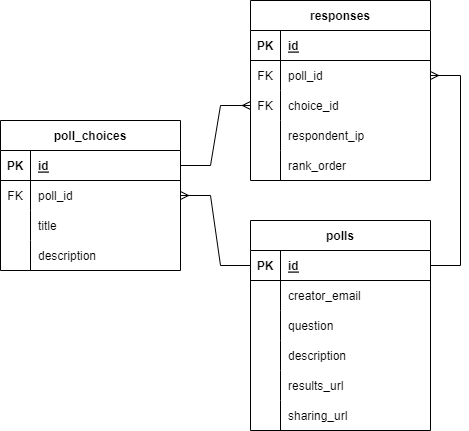

The diagram above was exported from draw.io. Its source (the exported page's mxGraphModel, read from the mxfile embedded in the PNG):
<mxGraphModel dx="792" dy="1114" grid="1" gridSize="10" guides="1" tooltips="1" connect="1" arrows="1" fold="1" page="1" pageScale="1" pageWidth="1100" pageHeight="850" background="none" math="0" shadow="0">
  <root>
    <mxCell id="0" />
    <mxCell id="1" parent="0" />
    <mxCell id="83x5jGY4_ytXOt1VsKWp-1" value="polls" style="shape=table;startSize=30;container=1;collapsible=1;childLayout=tableLayout;fixedRows=1;rowLines=0;fontStyle=1;align=center;resizeLast=1;" parent="1" vertex="1">
      <mxGeometry x="420" y="220" width="180" height="210" as="geometry" />
    </mxCell>
    <mxCell id="83x5jGY4_ytXOt1VsKWp-2" value="" style="shape=tableRow;horizontal=0;startSize=0;swimlaneHead=0;swimlaneBody=0;fillColor=none;collapsible=0;dropTarget=0;points=[[0,0.5],[1,0.5]];portConstraint=eastwest;top=0;left=0;right=0;bottom=1;" parent="83x5jGY4_ytXOt1VsKWp-1" vertex="1">
      <mxGeometry y="30" width="180" height="30" as="geometry" />
    </mxCell>
    <mxCell id="83x5jGY4_ytXOt1VsKWp-3" value="PK" style="shape=partialRectangle;connectable=0;fillColor=none;top=0;left=0;bottom=0;right=0;fontStyle=1;overflow=hidden;" parent="83x5jGY4_ytXOt1VsKWp-2" vertex="1">
      <mxGeometry width="30" height="30" as="geometry">
        <mxRectangle width="30" height="30" as="alternateBounds" />
      </mxGeometry>
    </mxCell>
    <mxCell id="83x5jGY4_ytXOt1VsKWp-4" value="id" style="shape=partialRectangle;connectable=0;fillColor=none;top=0;left=0;bottom=0;right=0;align=left;spacingLeft=6;fontStyle=5;overflow=hidden;" parent="83x5jGY4_ytXOt1VsKWp-2" vertex="1">
      <mxGeometry x="30" width="150" height="30" as="geometry">
        <mxRectangle width="150" height="30" as="alternateBounds" />
      </mxGeometry>
    </mxCell>
    <mxCell id="83x5jGY4_ytXOt1VsKWp-5" value="" style="shape=tableRow;horizontal=0;startSize=0;swimlaneHead=0;swimlaneBody=0;fillColor=none;collapsible=0;dropTarget=0;points=[[0,0.5],[1,0.5]];portConstraint=eastwest;top=0;left=0;right=0;bottom=0;" parent="83x5jGY4_ytXOt1VsKWp-1" vertex="1">
      <mxGeometry y="60" width="180" height="30" as="geometry" />
    </mxCell>
    <mxCell id="83x5jGY4_ytXOt1VsKWp-6" value="" style="shape=partialRectangle;connectable=0;fillColor=none;top=0;left=0;bottom=0;right=0;editable=1;overflow=hidden;" parent="83x5jGY4_ytXOt1VsKWp-5" vertex="1">
      <mxGeometry width="30" height="30" as="geometry">
        <mxRectangle width="30" height="30" as="alternateBounds" />
      </mxGeometry>
    </mxCell>
    <mxCell id="83x5jGY4_ytXOt1VsKWp-7" value="creator_email" style="shape=partialRectangle;connectable=0;fillColor=none;top=0;left=0;bottom=0;right=0;align=left;spacingLeft=6;overflow=hidden;" parent="83x5jGY4_ytXOt1VsKWp-5" vertex="1">
      <mxGeometry x="30" width="150" height="30" as="geometry">
        <mxRectangle width="150" height="30" as="alternateBounds" />
      </mxGeometry>
    </mxCell>
    <mxCell id="83x5jGY4_ytXOt1VsKWp-46" style="shape=tableRow;horizontal=0;startSize=0;swimlaneHead=0;swimlaneBody=0;fillColor=none;collapsible=0;dropTarget=0;points=[[0,0.5],[1,0.5]];portConstraint=eastwest;top=0;left=0;right=0;bottom=0;" parent="83x5jGY4_ytXOt1VsKWp-1" vertex="1">
      <mxGeometry y="90" width="180" height="30" as="geometry" />
    </mxCell>
    <mxCell id="83x5jGY4_ytXOt1VsKWp-47" style="shape=partialRectangle;connectable=0;fillColor=none;top=0;left=0;bottom=0;right=0;editable=1;overflow=hidden;" parent="83x5jGY4_ytXOt1VsKWp-46" vertex="1">
      <mxGeometry width="30" height="30" as="geometry">
        <mxRectangle width="30" height="30" as="alternateBounds" />
      </mxGeometry>
    </mxCell>
    <mxCell id="83x5jGY4_ytXOt1VsKWp-48" value="question" style="shape=partialRectangle;connectable=0;fillColor=none;top=0;left=0;bottom=0;right=0;align=left;spacingLeft=6;overflow=hidden;" parent="83x5jGY4_ytXOt1VsKWp-46" vertex="1">
      <mxGeometry x="30" width="150" height="30" as="geometry">
        <mxRectangle width="150" height="30" as="alternateBounds" />
      </mxGeometry>
    </mxCell>
    <mxCell id="83x5jGY4_ytXOt1VsKWp-49" style="shape=tableRow;horizontal=0;startSize=0;swimlaneHead=0;swimlaneBody=0;fillColor=none;collapsible=0;dropTarget=0;points=[[0,0.5],[1,0.5]];portConstraint=eastwest;top=0;left=0;right=0;bottom=0;" parent="83x5jGY4_ytXOt1VsKWp-1" vertex="1">
      <mxGeometry y="120" width="180" height="30" as="geometry" />
    </mxCell>
    <mxCell id="83x5jGY4_ytXOt1VsKWp-50" style="shape=partialRectangle;connectable=0;fillColor=none;top=0;left=0;bottom=0;right=0;editable=1;overflow=hidden;" parent="83x5jGY4_ytXOt1VsKWp-49" vertex="1">
      <mxGeometry width="30" height="30" as="geometry">
        <mxRectangle width="30" height="30" as="alternateBounds" />
      </mxGeometry>
    </mxCell>
    <mxCell id="83x5jGY4_ytXOt1VsKWp-51" value="description" style="shape=partialRectangle;connectable=0;fillColor=none;top=0;left=0;bottom=0;right=0;align=left;spacingLeft=6;overflow=hidden;" parent="83x5jGY4_ytXOt1VsKWp-49" vertex="1">
      <mxGeometry x="30" width="150" height="30" as="geometry">
        <mxRectangle width="150" height="30" as="alternateBounds" />
      </mxGeometry>
    </mxCell>
    <mxCell id="83x5jGY4_ytXOt1VsKWp-8" value="" style="shape=tableRow;horizontal=0;startSize=0;swimlaneHead=0;swimlaneBody=0;fillColor=none;collapsible=0;dropTarget=0;points=[[0,0.5],[1,0.5]];portConstraint=eastwest;top=0;left=0;right=0;bottom=0;" parent="83x5jGY4_ytXOt1VsKWp-1" vertex="1">
      <mxGeometry y="150" width="180" height="30" as="geometry" />
    </mxCell>
    <mxCell id="83x5jGY4_ytXOt1VsKWp-9" value="" style="shape=partialRectangle;connectable=0;fillColor=none;top=0;left=0;bottom=0;right=0;editable=1;overflow=hidden;" parent="83x5jGY4_ytXOt1VsKWp-8" vertex="1">
      <mxGeometry width="30" height="30" as="geometry">
        <mxRectangle width="30" height="30" as="alternateBounds" />
      </mxGeometry>
    </mxCell>
    <mxCell id="83x5jGY4_ytXOt1VsKWp-10" value="results_url" style="shape=partialRectangle;connectable=0;fillColor=none;top=0;left=0;bottom=0;right=0;align=left;spacingLeft=6;overflow=hidden;" parent="83x5jGY4_ytXOt1VsKWp-8" vertex="1">
      <mxGeometry x="30" width="150" height="30" as="geometry">
        <mxRectangle width="150" height="30" as="alternateBounds" />
      </mxGeometry>
    </mxCell>
    <mxCell id="83x5jGY4_ytXOt1VsKWp-11" value="" style="shape=tableRow;horizontal=0;startSize=0;swimlaneHead=0;swimlaneBody=0;fillColor=none;collapsible=0;dropTarget=0;points=[[0,0.5],[1,0.5]];portConstraint=eastwest;top=0;left=0;right=0;bottom=0;" parent="83x5jGY4_ytXOt1VsKWp-1" vertex="1">
      <mxGeometry y="180" width="180" height="30" as="geometry" />
    </mxCell>
    <mxCell id="83x5jGY4_ytXOt1VsKWp-12" value="" style="shape=partialRectangle;connectable=0;fillColor=none;top=0;left=0;bottom=0;right=0;editable=1;overflow=hidden;" parent="83x5jGY4_ytXOt1VsKWp-11" vertex="1">
      <mxGeometry width="30" height="30" as="geometry">
        <mxRectangle width="30" height="30" as="alternateBounds" />
      </mxGeometry>
    </mxCell>
    <mxCell id="83x5jGY4_ytXOt1VsKWp-13" value="sharing_url" style="shape=partialRectangle;connectable=0;fillColor=none;top=0;left=0;bottom=0;right=0;align=left;spacingLeft=6;overflow=hidden;" parent="83x5jGY4_ytXOt1VsKWp-11" vertex="1">
      <mxGeometry x="30" width="150" height="30" as="geometry">
        <mxRectangle width="150" height="30" as="alternateBounds" />
      </mxGeometry>
    </mxCell>
    <mxCell id="83x5jGY4_ytXOt1VsKWp-14" value="poll_choices" style="shape=table;startSize=30;container=1;collapsible=1;childLayout=tableLayout;fixedRows=1;rowLines=0;fontStyle=1;align=center;resizeLast=1;" parent="1" vertex="1">
      <mxGeometry x="170" y="120" width="180" height="150" as="geometry" />
    </mxCell>
    <mxCell id="83x5jGY4_ytXOt1VsKWp-15" value="" style="shape=tableRow;horizontal=0;startSize=0;swimlaneHead=0;swimlaneBody=0;fillColor=none;collapsible=0;dropTarget=0;points=[[0,0.5],[1,0.5]];portConstraint=eastwest;top=0;left=0;right=0;bottom=1;" parent="83x5jGY4_ytXOt1VsKWp-14" vertex="1">
      <mxGeometry y="30" width="180" height="30" as="geometry" />
    </mxCell>
    <mxCell id="83x5jGY4_ytXOt1VsKWp-16" value="PK" style="shape=partialRectangle;connectable=0;fillColor=none;top=0;left=0;bottom=0;right=0;fontStyle=1;overflow=hidden;" parent="83x5jGY4_ytXOt1VsKWp-15" vertex="1">
      <mxGeometry width="30" height="30" as="geometry">
        <mxRectangle width="30" height="30" as="alternateBounds" />
      </mxGeometry>
    </mxCell>
    <mxCell id="83x5jGY4_ytXOt1VsKWp-17" value="id" style="shape=partialRectangle;connectable=0;fillColor=none;top=0;left=0;bottom=0;right=0;align=left;spacingLeft=6;fontStyle=5;overflow=hidden;" parent="83x5jGY4_ytXOt1VsKWp-15" vertex="1">
      <mxGeometry x="30" width="150" height="30" as="geometry">
        <mxRectangle width="150" height="30" as="alternateBounds" />
      </mxGeometry>
    </mxCell>
    <mxCell id="83x5jGY4_ytXOt1VsKWp-18" value="" style="shape=tableRow;horizontal=0;startSize=0;swimlaneHead=0;swimlaneBody=0;fillColor=none;collapsible=0;dropTarget=0;points=[[0,0.5],[1,0.5]];portConstraint=eastwest;top=0;left=0;right=0;bottom=0;" parent="83x5jGY4_ytXOt1VsKWp-14" vertex="1">
      <mxGeometry y="60" width="180" height="30" as="geometry" />
    </mxCell>
    <mxCell id="83x5jGY4_ytXOt1VsKWp-19" value="FK" style="shape=partialRectangle;connectable=0;fillColor=none;top=0;left=0;bottom=0;right=0;editable=1;overflow=hidden;" parent="83x5jGY4_ytXOt1VsKWp-18" vertex="1">
      <mxGeometry width="30" height="30" as="geometry">
        <mxRectangle width="30" height="30" as="alternateBounds" />
      </mxGeometry>
    </mxCell>
    <mxCell id="83x5jGY4_ytXOt1VsKWp-20" value="poll_id" style="shape=partialRectangle;connectable=0;fillColor=none;top=0;left=0;bottom=0;right=0;align=left;spacingLeft=6;overflow=hidden;" parent="83x5jGY4_ytXOt1VsKWp-18" vertex="1">
      <mxGeometry x="30" width="150" height="30" as="geometry">
        <mxRectangle width="150" height="30" as="alternateBounds" />
      </mxGeometry>
    </mxCell>
    <mxCell id="83x5jGY4_ytXOt1VsKWp-21" value="" style="shape=tableRow;horizontal=0;startSize=0;swimlaneHead=0;swimlaneBody=0;fillColor=none;collapsible=0;dropTarget=0;points=[[0,0.5],[1,0.5]];portConstraint=eastwest;top=0;left=0;right=0;bottom=0;" parent="83x5jGY4_ytXOt1VsKWp-14" vertex="1">
      <mxGeometry y="90" width="180" height="30" as="geometry" />
    </mxCell>
    <mxCell id="83x5jGY4_ytXOt1VsKWp-22" value="" style="shape=partialRectangle;connectable=0;fillColor=none;top=0;left=0;bottom=0;right=0;editable=1;overflow=hidden;" parent="83x5jGY4_ytXOt1VsKWp-21" vertex="1">
      <mxGeometry width="30" height="30" as="geometry">
        <mxRectangle width="30" height="30" as="alternateBounds" />
      </mxGeometry>
    </mxCell>
    <mxCell id="83x5jGY4_ytXOt1VsKWp-23" value="title" style="shape=partialRectangle;connectable=0;fillColor=none;top=0;left=0;bottom=0;right=0;align=left;spacingLeft=6;overflow=hidden;" parent="83x5jGY4_ytXOt1VsKWp-21" vertex="1">
      <mxGeometry x="30" width="150" height="30" as="geometry">
        <mxRectangle width="150" height="30" as="alternateBounds" />
      </mxGeometry>
    </mxCell>
    <mxCell id="83x5jGY4_ytXOt1VsKWp-24" value="" style="shape=tableRow;horizontal=0;startSize=0;swimlaneHead=0;swimlaneBody=0;fillColor=none;collapsible=0;dropTarget=0;points=[[0,0.5],[1,0.5]];portConstraint=eastwest;top=0;left=0;right=0;bottom=0;" parent="83x5jGY4_ytXOt1VsKWp-14" vertex="1">
      <mxGeometry y="120" width="180" height="30" as="geometry" />
    </mxCell>
    <mxCell id="83x5jGY4_ytXOt1VsKWp-25" value="" style="shape=partialRectangle;connectable=0;fillColor=none;top=0;left=0;bottom=0;right=0;editable=1;overflow=hidden;" parent="83x5jGY4_ytXOt1VsKWp-24" vertex="1">
      <mxGeometry width="30" height="30" as="geometry">
        <mxRectangle width="30" height="30" as="alternateBounds" />
      </mxGeometry>
    </mxCell>
    <mxCell id="83x5jGY4_ytXOt1VsKWp-26" value="description" style="shape=partialRectangle;connectable=0;fillColor=none;top=0;left=0;bottom=0;right=0;align=left;spacingLeft=6;overflow=hidden;" parent="83x5jGY4_ytXOt1VsKWp-24" vertex="1">
      <mxGeometry x="30" width="150" height="30" as="geometry">
        <mxRectangle width="150" height="30" as="alternateBounds" />
      </mxGeometry>
    </mxCell>
    <mxCell id="83x5jGY4_ytXOt1VsKWp-27" value="" style="edgeStyle=entityRelationEdgeStyle;fontSize=12;html=1;endArrow=ERmany;rounded=0;entryX=1;entryY=0.5;entryDx=0;entryDy=0;" parent="1" source="83x5jGY4_ytXOt1VsKWp-2" target="83x5jGY4_ytXOt1VsKWp-18" edge="1">
      <mxGeometry width="100" height="100" relative="1" as="geometry">
        <mxPoint x="290" y="430" as="sourcePoint" />
        <mxPoint x="390" y="330" as="targetPoint" />
      </mxGeometry>
    </mxCell>
    <mxCell id="83x5jGY4_ytXOt1VsKWp-28" value="responses" style="shape=table;startSize=30;container=1;collapsible=1;childLayout=tableLayout;fixedRows=1;rowLines=0;fontStyle=1;align=center;resizeLast=1;" parent="1" vertex="1">
      <mxGeometry x="420" width="180" height="180" as="geometry" />
    </mxCell>
    <mxCell id="83x5jGY4_ytXOt1VsKWp-29" value="" style="shape=tableRow;horizontal=0;startSize=0;swimlaneHead=0;swimlaneBody=0;fillColor=none;collapsible=0;dropTarget=0;points=[[0,0.5],[1,0.5]];portConstraint=eastwest;top=0;left=0;right=0;bottom=1;" parent="83x5jGY4_ytXOt1VsKWp-28" vertex="1">
      <mxGeometry y="30" width="180" height="30" as="geometry" />
    </mxCell>
    <mxCell id="83x5jGY4_ytXOt1VsKWp-30" value="PK" style="shape=partialRectangle;connectable=0;fillColor=none;top=0;left=0;bottom=0;right=0;fontStyle=1;overflow=hidden;" parent="83x5jGY4_ytXOt1VsKWp-29" vertex="1">
      <mxGeometry width="30" height="30" as="geometry">
        <mxRectangle width="30" height="30" as="alternateBounds" />
      </mxGeometry>
    </mxCell>
    <mxCell id="83x5jGY4_ytXOt1VsKWp-31" value="id" style="shape=partialRectangle;connectable=0;fillColor=none;top=0;left=0;bottom=0;right=0;align=left;spacingLeft=6;fontStyle=5;overflow=hidden;" parent="83x5jGY4_ytXOt1VsKWp-29" vertex="1">
      <mxGeometry x="30" width="150" height="30" as="geometry">
        <mxRectangle width="150" height="30" as="alternateBounds" />
      </mxGeometry>
    </mxCell>
    <mxCell id="83x5jGY4_ytXOt1VsKWp-41" style="shape=tableRow;horizontal=0;startSize=0;swimlaneHead=0;swimlaneBody=0;fillColor=none;collapsible=0;dropTarget=0;points=[[0,0.5],[1,0.5]];portConstraint=eastwest;top=0;left=0;right=0;bottom=0;" parent="83x5jGY4_ytXOt1VsKWp-28" vertex="1">
      <mxGeometry y="60" width="180" height="30" as="geometry" />
    </mxCell>
    <mxCell id="83x5jGY4_ytXOt1VsKWp-42" value="FK" style="shape=partialRectangle;connectable=0;fillColor=none;top=0;left=0;bottom=0;right=0;editable=1;overflow=hidden;" parent="83x5jGY4_ytXOt1VsKWp-41" vertex="1">
      <mxGeometry width="30" height="30" as="geometry">
        <mxRectangle width="30" height="30" as="alternateBounds" />
      </mxGeometry>
    </mxCell>
    <mxCell id="83x5jGY4_ytXOt1VsKWp-43" value="poll_id" style="shape=partialRectangle;connectable=0;fillColor=none;top=0;left=0;bottom=0;right=0;align=left;spacingLeft=6;overflow=hidden;" parent="83x5jGY4_ytXOt1VsKWp-41" vertex="1">
      <mxGeometry x="30" width="150" height="30" as="geometry">
        <mxRectangle width="150" height="30" as="alternateBounds" />
      </mxGeometry>
    </mxCell>
    <mxCell id="83x5jGY4_ytXOt1VsKWp-32" value="" style="shape=tableRow;horizontal=0;startSize=0;swimlaneHead=0;swimlaneBody=0;fillColor=none;collapsible=0;dropTarget=0;points=[[0,0.5],[1,0.5]];portConstraint=eastwest;top=0;left=0;right=0;bottom=0;" parent="83x5jGY4_ytXOt1VsKWp-28" vertex="1">
      <mxGeometry y="90" width="180" height="30" as="geometry" />
    </mxCell>
    <mxCell id="83x5jGY4_ytXOt1VsKWp-33" value="FK" style="shape=partialRectangle;connectable=0;fillColor=none;top=0;left=0;bottom=0;right=0;editable=1;overflow=hidden;" parent="83x5jGY4_ytXOt1VsKWp-32" vertex="1">
      <mxGeometry width="30" height="30" as="geometry">
        <mxRectangle width="30" height="30" as="alternateBounds" />
      </mxGeometry>
    </mxCell>
    <mxCell id="83x5jGY4_ytXOt1VsKWp-34" value="choice_id" style="shape=partialRectangle;connectable=0;fillColor=none;top=0;left=0;bottom=0;right=0;align=left;spacingLeft=6;overflow=hidden;" parent="83x5jGY4_ytXOt1VsKWp-32" vertex="1">
      <mxGeometry x="30" width="150" height="30" as="geometry">
        <mxRectangle width="150" height="30" as="alternateBounds" />
      </mxGeometry>
    </mxCell>
    <mxCell id="83x5jGY4_ytXOt1VsKWp-38" value="" style="shape=tableRow;horizontal=0;startSize=0;swimlaneHead=0;swimlaneBody=0;fillColor=none;collapsible=0;dropTarget=0;points=[[0,0.5],[1,0.5]];portConstraint=eastwest;top=0;left=0;right=0;bottom=0;" parent="83x5jGY4_ytXOt1VsKWp-28" vertex="1">
      <mxGeometry y="120" width="180" height="30" as="geometry" />
    </mxCell>
    <mxCell id="83x5jGY4_ytXOt1VsKWp-39" value="" style="shape=partialRectangle;connectable=0;fillColor=none;top=0;left=0;bottom=0;right=0;editable=1;overflow=hidden;" parent="83x5jGY4_ytXOt1VsKWp-38" vertex="1">
      <mxGeometry width="30" height="30" as="geometry">
        <mxRectangle width="30" height="30" as="alternateBounds" />
      </mxGeometry>
    </mxCell>
    <mxCell id="83x5jGY4_ytXOt1VsKWp-40" value="respondent_ip" style="shape=partialRectangle;connectable=0;fillColor=none;top=0;left=0;bottom=0;right=0;align=left;spacingLeft=6;overflow=hidden;" parent="83x5jGY4_ytXOt1VsKWp-38" vertex="1">
      <mxGeometry x="30" width="150" height="30" as="geometry">
        <mxRectangle width="150" height="30" as="alternateBounds" />
      </mxGeometry>
    </mxCell>
    <mxCell id="Y7eg4jjW95cuScEFgI5m-1" style="shape=tableRow;horizontal=0;startSize=0;swimlaneHead=0;swimlaneBody=0;fillColor=none;collapsible=0;dropTarget=0;points=[[0,0.5],[1,0.5]];portConstraint=eastwest;top=0;left=0;right=0;bottom=0;" vertex="1" parent="83x5jGY4_ytXOt1VsKWp-28">
      <mxGeometry y="150" width="180" height="30" as="geometry" />
    </mxCell>
    <mxCell id="Y7eg4jjW95cuScEFgI5m-2" style="shape=partialRectangle;connectable=0;fillColor=none;top=0;left=0;bottom=0;right=0;editable=1;overflow=hidden;" vertex="1" parent="Y7eg4jjW95cuScEFgI5m-1">
      <mxGeometry width="30" height="30" as="geometry">
        <mxRectangle width="30" height="30" as="alternateBounds" />
      </mxGeometry>
    </mxCell>
    <mxCell id="Y7eg4jjW95cuScEFgI5m-3" value="rank_order" style="shape=partialRectangle;connectable=0;fillColor=none;top=0;left=0;bottom=0;right=0;align=left;spacingLeft=6;overflow=hidden;" vertex="1" parent="Y7eg4jjW95cuScEFgI5m-1">
      <mxGeometry x="30" width="150" height="30" as="geometry">
        <mxRectangle width="150" height="30" as="alternateBounds" />
      </mxGeometry>
    </mxCell>
    <mxCell id="83x5jGY4_ytXOt1VsKWp-44" value="" style="edgeStyle=entityRelationEdgeStyle;fontSize=12;html=1;endArrow=ERmany;rounded=0;" parent="1" source="83x5jGY4_ytXOt1VsKWp-2" target="83x5jGY4_ytXOt1VsKWp-41" edge="1">
      <mxGeometry width="100" height="100" relative="1" as="geometry">
        <mxPoint x="560" y="510" as="sourcePoint" />
        <mxPoint x="660" y="410" as="targetPoint" />
      </mxGeometry>
    </mxCell>
    <mxCell id="83x5jGY4_ytXOt1VsKWp-45" value="" style="edgeStyle=entityRelationEdgeStyle;fontSize=12;html=1;endArrow=ERmany;rounded=0;" parent="1" source="83x5jGY4_ytXOt1VsKWp-15" target="83x5jGY4_ytXOt1VsKWp-32" edge="1">
      <mxGeometry width="100" height="100" relative="1" as="geometry">
        <mxPoint x="90" y="530" as="sourcePoint" />
        <mxPoint x="190" y="430" as="targetPoint" />
      </mxGeometry>
    </mxCell>
  </root>
</mxGraphModel>